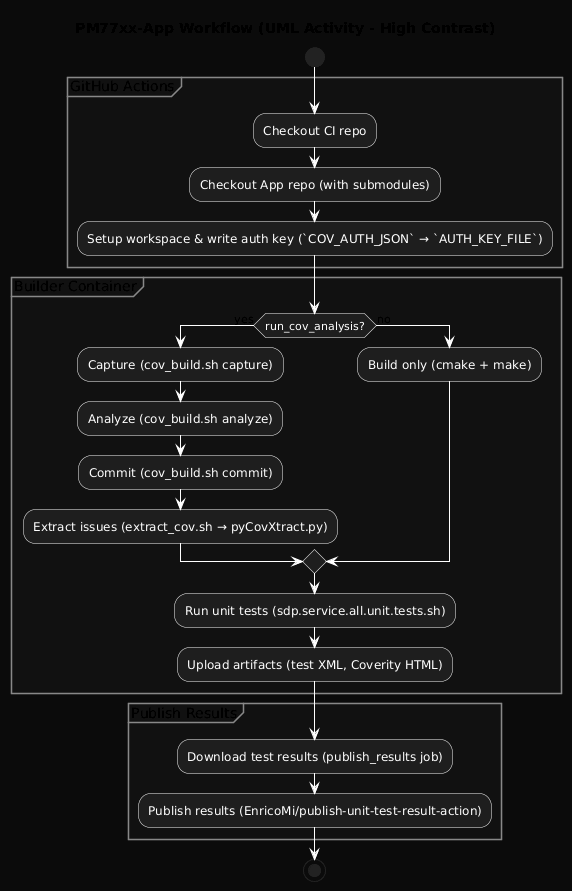

The diagram above was rendered by PlantUML. Its source (embedded in the PNG):
@startuml pm77xx-app-workflow
title PM77xx-App Workflow (UML Activity - High Contrast)

' Dark background with bright, high-contrast colors
skinparam backgroundColor #0b0b0b
skinparam activityBackgroundColor #1e1e1e
skinparam activityBorderColor #ffffff
skinparam activityFontColor #ffffff
skinparam arrowColor #ffffff
skinparam partitionBackgroundColor #111111
skinparam partitionBorderColor #888888

start

partition "GitHub Actions" {
  :Checkout CI repo;
  :Checkout App repo (with submodules);
  :Setup workspace & write auth key (`COV_AUTH_JSON` → `AUTH_KEY_FILE`);
}

partition "Builder Container" {
  if (run_cov_analysis?) then (yes)
    :Capture (cov_build.sh capture);
    :Analyze (cov_build.sh analyze);
    :Commit (cov_build.sh commit);
    :Extract issues (extract_cov.sh → pyCovXtract.py);
  else (no)
    :Build only (cmake + make);
  endif

  :Run unit tests (sdp.service.all.unit.tests.sh);
  :Upload artifacts (test XML, Coverity HTML);
}

partition "Publish Results" {
  :Download test results (publish_results job);
  :Publish results (EnricoMi/publish-unit-test-result-action);
}

stop
@enduml